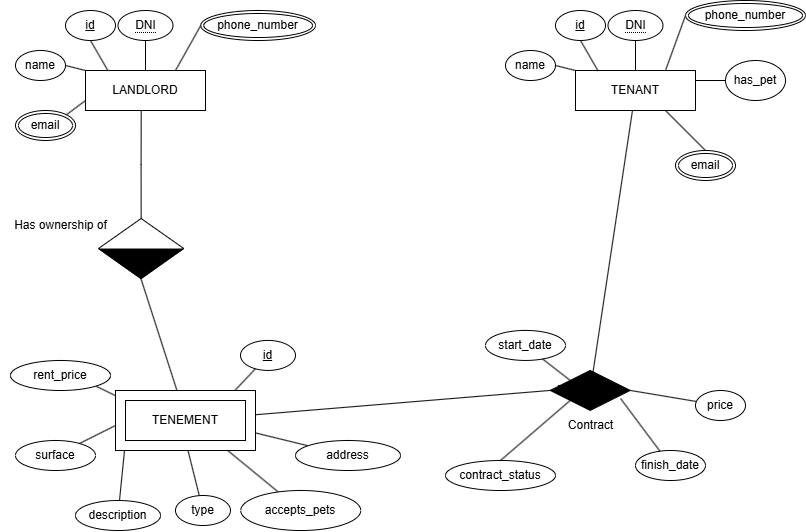

The diagram above was exported from draw.io. Its source (the exported page's mxGraphModel, read from the mxfile embedded in the PNG):
<mxGraphModel dx="868" dy="602" grid="1" gridSize="10" guides="1" tooltips="1" connect="1" arrows="1" fold="1" page="1" pageScale="1" pageWidth="850" pageHeight="1100" math="0" shadow="0" extFonts="Permanent Marker^https://fonts.googleapis.com/css?family=Permanent+Marker">
  <root>
    <mxCell id="0" />
    <mxCell id="1" parent="0" />
    <mxCell id="P-kD4vIVdi1ygSMWkIP4-18" style="rounded=0;orthogonalLoop=1;jettySize=auto;html=1;entryX=0.459;entryY=0.031;entryDx=0;entryDy=0;entryPerimeter=0;endArrow=none;startFill=0;exitX=1;exitY=0.5;exitDx=0;exitDy=0;" parent="1" source="P-kD4vIVdi1ygSMWkIP4-20" target="coGJ9hGW_dtz9E1MFK-v-3" edge="1">
      <mxGeometry relative="1" as="geometry" />
    </mxCell>
    <mxCell id="P-kD4vIVdi1ygSMWkIP4-7" value="" style="endArrow=none;html=1;rounded=0;entryX=1;entryY=1;entryDx=0;entryDy=0;exitX=0;exitY=0;exitDx=0;exitDy=0;" parent="1" source="coGJ9hGW_dtz9E1MFK-v-3" target="coGJ9hGW_dtz9E1MFK-v-45" edge="1">
      <mxGeometry width="50" height="50" relative="1" as="geometry">
        <mxPoint x="220" y="490" as="sourcePoint" />
        <mxPoint x="270" y="440" as="targetPoint" />
      </mxGeometry>
    </mxCell>
    <mxCell id="P-kD4vIVdi1ygSMWkIP4-8" value="" style="rounded=0;orthogonalLoop=1;jettySize=auto;html=1;endArrow=none;startFill=0;entryX=0;entryY=0.5;entryDx=0;entryDy=0;" parent="1" source="coGJ9hGW_dtz9E1MFK-v-44" target="coGJ9hGW_dtz9E1MFK-v-3" edge="1">
      <mxGeometry relative="1" as="geometry" />
    </mxCell>
    <mxCell id="P-kD4vIVdi1ygSMWkIP4-9" style="rounded=0;orthogonalLoop=1;jettySize=auto;html=1;entryX=0;entryY=1;entryDx=0;entryDy=0;endArrow=none;startFill=0;" parent="1" source="coGJ9hGW_dtz9E1MFK-v-43" target="coGJ9hGW_dtz9E1MFK-v-3" edge="1">
      <mxGeometry relative="1" as="geometry" />
    </mxCell>
    <mxCell id="P-kD4vIVdi1ygSMWkIP4-11" style="rounded=0;orthogonalLoop=1;jettySize=auto;html=1;entryX=0.5;entryY=1;entryDx=0;entryDy=0;endArrow=none;startFill=0;" parent="1" source="coGJ9hGW_dtz9E1MFK-v-41" target="coGJ9hGW_dtz9E1MFK-v-3" edge="1">
      <mxGeometry relative="1" as="geometry" />
    </mxCell>
    <mxCell id="P-kD4vIVdi1ygSMWkIP4-12" style="rounded=0;orthogonalLoop=1;jettySize=auto;html=1;entryX=0.75;entryY=1;entryDx=0;entryDy=0;endArrow=none;startFill=0;" parent="1" source="P-kD4vIVdi1ygSMWkIP4-1" target="coGJ9hGW_dtz9E1MFK-v-3" edge="1">
      <mxGeometry relative="1" as="geometry" />
    </mxCell>
    <mxCell id="P-kD4vIVdi1ygSMWkIP4-13" style="rounded=0;orthogonalLoop=1;jettySize=auto;html=1;entryX=1;entryY=0.75;entryDx=0;entryDy=0;endArrow=none;startFill=0;" parent="1" source="coGJ9hGW_dtz9E1MFK-v-39" target="coGJ9hGW_dtz9E1MFK-v-3" edge="1">
      <mxGeometry relative="1" as="geometry" />
    </mxCell>
    <mxCell id="P-kD4vIVdi1ygSMWkIP4-30" style="rounded=0;orthogonalLoop=1;jettySize=auto;html=1;exitX=0;exitY=0.5;exitDx=0;exitDy=0;endArrow=none;startFill=0;" parent="1" source="3W1KGrTLp7ZQHvL3Alhl-1" target="coGJ9hGW_dtz9E1MFK-v-3" edge="1">
      <mxGeometry relative="1" as="geometry">
        <mxPoint x="380" y="200" as="sourcePoint" />
      </mxGeometry>
    </mxCell>
    <mxCell id="P-kD4vIVdi1ygSMWkIP4-6" style="rounded=0;orthogonalLoop=1;jettySize=auto;html=1;entryX=0.845;entryY=-0.038;entryDx=0;entryDy=0;endArrow=none;startFill=0;entryPerimeter=0;" parent="1" source="coGJ9hGW_dtz9E1MFK-v-38" target="coGJ9hGW_dtz9E1MFK-v-3" edge="1">
      <mxGeometry relative="1" as="geometry" />
    </mxCell>
    <mxCell id="3W1KGrTLp7ZQHvL3Alhl-7" value="" style="rounded=0;whiteSpace=wrap;html=1;fillColor=default;" vertex="1" parent="1">
      <mxGeometry x="140" y="410" width="140" height="60" as="geometry" />
    </mxCell>
    <mxCell id="coGJ9hGW_dtz9E1MFK-v-1" value="LANDLORD" style="rounded=0;whiteSpace=wrap;html=1;" parent="1" vertex="1">
      <mxGeometry x="110" y="90" width="120" height="40" as="geometry" />
    </mxCell>
    <mxCell id="coGJ9hGW_dtz9E1MFK-v-3" value="TENEMENT" style="rounded=0;whiteSpace=wrap;html=1;" parent="1" vertex="1">
      <mxGeometry x="150" y="420" width="120" height="40" as="geometry" />
    </mxCell>
    <mxCell id="coGJ9hGW_dtz9E1MFK-v-6" value="&lt;u&gt;id&lt;/u&gt;" style="ellipse;whiteSpace=wrap;html=1;" parent="1" vertex="1">
      <mxGeometry x="90" y="30" width="50" height="30" as="geometry" />
    </mxCell>
    <mxCell id="coGJ9hGW_dtz9E1MFK-v-14" style="rounded=0;orthogonalLoop=1;jettySize=auto;html=1;exitX=0.5;exitY=1;exitDx=0;exitDy=0;entryX=0.5;entryY=0;entryDx=0;entryDy=0;endArrow=none;startFill=0;" parent="1" target="coGJ9hGW_dtz9E1MFK-v-1" edge="1">
      <mxGeometry relative="1" as="geometry">
        <mxPoint x="170" y="60" as="sourcePoint" />
      </mxGeometry>
    </mxCell>
    <mxCell id="coGJ9hGW_dtz9E1MFK-v-15" style="rounded=0;orthogonalLoop=1;jettySize=auto;html=1;exitX=0;exitY=0.5;exitDx=0;exitDy=0;entryX=0.75;entryY=0;entryDx=0;entryDy=0;endArrow=none;startFill=0;" parent="1" source="P-kD4vIVdi1ygSMWkIP4-2" target="coGJ9hGW_dtz9E1MFK-v-1" edge="1">
      <mxGeometry relative="1" as="geometry">
        <mxPoint x="265" y="60" as="sourcePoint" />
      </mxGeometry>
    </mxCell>
    <mxCell id="coGJ9hGW_dtz9E1MFK-v-12" style="rounded=0;orthogonalLoop=1;jettySize=auto;html=1;exitX=1;exitY=0.5;exitDx=0;exitDy=0;entryX=0;entryY=0;entryDx=0;entryDy=0;endArrow=none;startFill=0;" parent="1" source="coGJ9hGW_dtz9E1MFK-v-9" target="coGJ9hGW_dtz9E1MFK-v-1" edge="1">
      <mxGeometry relative="1" as="geometry" />
    </mxCell>
    <mxCell id="coGJ9hGW_dtz9E1MFK-v-9" value="name" style="ellipse;whiteSpace=wrap;html=1;" parent="1" vertex="1">
      <mxGeometry x="40" y="70" width="50" height="30" as="geometry" />
    </mxCell>
    <mxCell id="coGJ9hGW_dtz9E1MFK-v-11" style="rounded=0;orthogonalLoop=1;jettySize=auto;html=1;exitX=1;exitY=0.5;exitDx=0;exitDy=0;entryX=0;entryY=0.75;entryDx=0;entryDy=0;endArrow=none;startFill=0;" parent="1" target="coGJ9hGW_dtz9E1MFK-v-1" edge="1">
      <mxGeometry relative="1" as="geometry">
        <mxPoint x="90" y="135" as="sourcePoint" />
      </mxGeometry>
    </mxCell>
    <mxCell id="coGJ9hGW_dtz9E1MFK-v-13" style="rounded=0;orthogonalLoop=1;jettySize=auto;html=1;exitX=0.5;exitY=1;exitDx=0;exitDy=0;entryX=0.187;entryY=0.005;entryDx=0;entryDy=0;entryPerimeter=0;endArrow=none;startFill=0;" parent="1" source="coGJ9hGW_dtz9E1MFK-v-6" target="coGJ9hGW_dtz9E1MFK-v-1" edge="1">
      <mxGeometry relative="1" as="geometry" />
    </mxCell>
    <mxCell id="coGJ9hGW_dtz9E1MFK-v-22" value="TENANT" style="rounded=0;whiteSpace=wrap;html=1;" parent="1" vertex="1">
      <mxGeometry x="600" y="90" width="120" height="40" as="geometry" />
    </mxCell>
    <mxCell id="coGJ9hGW_dtz9E1MFK-v-23" value="&lt;u&gt;id&lt;/u&gt;" style="ellipse;whiteSpace=wrap;html=1;" parent="1" vertex="1">
      <mxGeometry x="580" y="30" width="50" height="30" as="geometry" />
    </mxCell>
    <mxCell id="coGJ9hGW_dtz9E1MFK-v-24" style="rounded=0;orthogonalLoop=1;jettySize=auto;html=1;exitX=0.5;exitY=1;exitDx=0;exitDy=0;entryX=0.5;entryY=0;entryDx=0;entryDy=0;endArrow=none;startFill=0;" parent="1" target="coGJ9hGW_dtz9E1MFK-v-22" edge="1">
      <mxGeometry relative="1" as="geometry">
        <mxPoint x="660" y="60" as="sourcePoint" />
      </mxGeometry>
    </mxCell>
    <mxCell id="coGJ9hGW_dtz9E1MFK-v-26" style="rounded=0;orthogonalLoop=1;jettySize=auto;html=1;exitX=0;exitY=0.5;exitDx=0;exitDy=0;entryX=0.75;entryY=0;entryDx=0;entryDy=0;endArrow=none;startFill=0;" parent="1" source="P-kD4vIVdi1ygSMWkIP4-3" target="coGJ9hGW_dtz9E1MFK-v-22" edge="1">
      <mxGeometry relative="1" as="geometry">
        <mxPoint x="715" y="60" as="sourcePoint" />
      </mxGeometry>
    </mxCell>
    <mxCell id="coGJ9hGW_dtz9E1MFK-v-28" style="rounded=0;orthogonalLoop=1;jettySize=auto;html=1;exitX=1;exitY=0.5;exitDx=0;exitDy=0;entryX=0;entryY=0;entryDx=0;entryDy=0;endArrow=none;startFill=0;" parent="1" source="coGJ9hGW_dtz9E1MFK-v-29" target="coGJ9hGW_dtz9E1MFK-v-22" edge="1">
      <mxGeometry relative="1" as="geometry" />
    </mxCell>
    <mxCell id="coGJ9hGW_dtz9E1MFK-v-29" value="name" style="ellipse;whiteSpace=wrap;html=1;" parent="1" vertex="1">
      <mxGeometry x="530" y="70" width="50" height="30" as="geometry" />
    </mxCell>
    <mxCell id="coGJ9hGW_dtz9E1MFK-v-30" style="rounded=0;orthogonalLoop=1;jettySize=auto;html=1;exitX=0.5;exitY=0;exitDx=0;exitDy=0;entryX=0.75;entryY=1;entryDx=0;entryDy=0;endArrow=none;startFill=0;" parent="1" source="P-kD4vIVdi1ygSMWkIP4-4" target="coGJ9hGW_dtz9E1MFK-v-22" edge="1">
      <mxGeometry relative="1" as="geometry">
        <mxPoint x="580" y="135" as="sourcePoint" />
      </mxGeometry>
    </mxCell>
    <mxCell id="coGJ9hGW_dtz9E1MFK-v-32" style="rounded=0;orthogonalLoop=1;jettySize=auto;html=1;exitX=0.5;exitY=1;exitDx=0;exitDy=0;entryX=0.187;entryY=0.005;entryDx=0;entryDy=0;entryPerimeter=0;endArrow=none;startFill=0;" parent="1" source="coGJ9hGW_dtz9E1MFK-v-23" target="coGJ9hGW_dtz9E1MFK-v-22" edge="1">
      <mxGeometry relative="1" as="geometry" />
    </mxCell>
    <mxCell id="coGJ9hGW_dtz9E1MFK-v-34" style="rounded=0;orthogonalLoop=1;jettySize=auto;html=1;entryX=1;entryY=0.25;entryDx=0;entryDy=0;endArrow=none;startFill=0;" parent="1" source="coGJ9hGW_dtz9E1MFK-v-33" target="coGJ9hGW_dtz9E1MFK-v-22" edge="1">
      <mxGeometry relative="1" as="geometry" />
    </mxCell>
    <mxCell id="coGJ9hGW_dtz9E1MFK-v-33" value="has_pet" style="ellipse;whiteSpace=wrap;html=1;" parent="1" vertex="1">
      <mxGeometry x="750" y="80" width="60" height="40" as="geometry" />
    </mxCell>
    <mxCell id="coGJ9hGW_dtz9E1MFK-v-38" value="&lt;u&gt;id&lt;/u&gt;" style="ellipse;whiteSpace=wrap;html=1;" parent="1" vertex="1">
      <mxGeometry x="265" y="359.93" width="55" height="30" as="geometry" />
    </mxCell>
    <mxCell id="coGJ9hGW_dtz9E1MFK-v-39" value="address" style="ellipse;whiteSpace=wrap;html=1;" parent="1" vertex="1">
      <mxGeometry x="320" y="460" width="105" height="30" as="geometry" />
    </mxCell>
    <mxCell id="coGJ9hGW_dtz9E1MFK-v-41" value="type" style="ellipse;whiteSpace=wrap;html=1;" parent="1" vertex="1">
      <mxGeometry x="200" y="515" width="55" height="30" as="geometry" />
    </mxCell>
    <mxCell id="coGJ9hGW_dtz9E1MFK-v-43" value="description" style="ellipse;whiteSpace=wrap;html=1;" parent="1" vertex="1">
      <mxGeometry x="100" y="520" width="85" height="30" as="geometry" />
    </mxCell>
    <mxCell id="coGJ9hGW_dtz9E1MFK-v-44" value="surface" style="ellipse;whiteSpace=wrap;html=1;" parent="1" vertex="1">
      <mxGeometry x="40" y="460" width="80" height="30" as="geometry" />
    </mxCell>
    <mxCell id="coGJ9hGW_dtz9E1MFK-v-45" value="rent_price" style="ellipse;whiteSpace=wrap;html=1;" parent="1" vertex="1">
      <mxGeometry x="35" y="380" width="100" height="30" as="geometry" />
    </mxCell>
    <mxCell id="P-kD4vIVdi1ygSMWkIP4-1" value="accepts_pets" style="ellipse;whiteSpace=wrap;html=1;" parent="1" vertex="1">
      <mxGeometry x="265.25" y="510" width="120" height="40" as="geometry" />
    </mxCell>
    <mxCell id="P-kD4vIVdi1ygSMWkIP4-2" value="phone_number" style="ellipse;shape=doubleEllipse;margin=3;whiteSpace=wrap;html=1;align=center;" parent="1" vertex="1">
      <mxGeometry x="225.25" y="30" width="114.75" height="30" as="geometry" />
    </mxCell>
    <mxCell id="P-kD4vIVdi1ygSMWkIP4-3" value="phone_number" style="ellipse;shape=doubleEllipse;margin=3;whiteSpace=wrap;html=1;align=center;" parent="1" vertex="1">
      <mxGeometry x="710" y="20" width="120" height="30" as="geometry" />
    </mxCell>
    <mxCell id="P-kD4vIVdi1ygSMWkIP4-4" value="email" style="ellipse;shape=doubleEllipse;margin=3;whiteSpace=wrap;html=1;align=center;" parent="1" vertex="1">
      <mxGeometry x="700" y="170" width="60" height="30" as="geometry" />
    </mxCell>
    <mxCell id="P-kD4vIVdi1ygSMWkIP4-15" value="" style="shape=rhombus;perimeter=rhombusPerimeter;whiteSpace=wrap;html=1;align=center;" parent="1" vertex="1">
      <mxGeometry x="123" y="238" width="85.25" height="60" as="geometry" />
    </mxCell>
    <mxCell id="P-kD4vIVdi1ygSMWkIP4-17" style="edgeStyle=orthogonalEdgeStyle;rounded=0;orthogonalLoop=1;jettySize=auto;html=1;exitX=0.5;exitY=0;exitDx=0;exitDy=0;entryX=0.464;entryY=1.017;entryDx=0;entryDy=0;entryPerimeter=0;endArrow=none;startFill=0;" parent="1" source="P-kD4vIVdi1ygSMWkIP4-15" target="coGJ9hGW_dtz9E1MFK-v-1" edge="1">
      <mxGeometry relative="1" as="geometry" />
    </mxCell>
    <mxCell id="P-kD4vIVdi1ygSMWkIP4-20" value="" style="triangle;whiteSpace=wrap;html=1;rotation=90;fillColor=#000000;" parent="1" vertex="1">
      <mxGeometry x="150.63" y="241.62" width="29.66" height="83.45" as="geometry" />
    </mxCell>
    <mxCell id="P-kD4vIVdi1ygSMWkIP4-21" value="Has ownership of" style="text;html=1;align=center;verticalAlign=middle;resizable=0;points=[];autosize=1;strokeColor=none;fillColor=none;" parent="1" vertex="1">
      <mxGeometry x="25" y="230.43" width="120" height="30" as="geometry" />
    </mxCell>
    <mxCell id="P-kD4vIVdi1ygSMWkIP4-22" value="contract_status" style="ellipse;whiteSpace=wrap;html=1;" parent="1" vertex="1">
      <mxGeometry x="470" y="480" width="110" height="30" as="geometry" />
    </mxCell>
    <mxCell id="P-kD4vIVdi1ygSMWkIP4-23" value="finish_date" style="ellipse;whiteSpace=wrap;html=1;" parent="1" vertex="1">
      <mxGeometry x="660" y="470" width="70" height="30" as="geometry" />
    </mxCell>
    <mxCell id="P-kD4vIVdi1ygSMWkIP4-24" value="start_date" style="ellipse;whiteSpace=wrap;html=1;" parent="1" vertex="1">
      <mxGeometry x="510" y="349.93" width="80" height="30" as="geometry" />
    </mxCell>
    <mxCell id="P-kD4vIVdi1ygSMWkIP4-25" value="price" style="ellipse;whiteSpace=wrap;html=1;" parent="1" vertex="1">
      <mxGeometry x="720" y="410" width="50" height="30" as="geometry" />
    </mxCell>
    <mxCell id="P-kD4vIVdi1ygSMWkIP4-26" style="rounded=0;orthogonalLoop=1;jettySize=auto;html=1;endArrow=none;startFill=0;entryX=1;entryY=0.5;entryDx=0;entryDy=0;" parent="1" source="P-kD4vIVdi1ygSMWkIP4-25" target="3W1KGrTLp7ZQHvL3Alhl-1" edge="1">
      <mxGeometry relative="1" as="geometry">
        <mxPoint x="644.75" y="399.93" as="targetPoint" />
      </mxGeometry>
    </mxCell>
    <mxCell id="P-kD4vIVdi1ygSMWkIP4-27" style="rounded=0;orthogonalLoop=1;jettySize=auto;html=1;entryX=0;entryY=1;entryDx=0;entryDy=0;endArrow=none;startFill=0;exitX=0.5;exitY=0;exitDx=0;exitDy=0;" parent="1" source="P-kD4vIVdi1ygSMWkIP4-22" target="3W1KGrTLp7ZQHvL3Alhl-1" edge="1">
      <mxGeometry relative="1" as="geometry">
        <mxPoint x="570" y="509.93" as="sourcePoint" />
        <mxPoint x="594.75" y="489.95" as="targetPoint" />
      </mxGeometry>
    </mxCell>
    <mxCell id="P-kD4vIVdi1ygSMWkIP4-28" style="rounded=0;orthogonalLoop=1;jettySize=auto;html=1;entryX=0;entryY=0;entryDx=0;entryDy=0;endArrow=none;startFill=0;" parent="1" source="P-kD4vIVdi1ygSMWkIP4-24" target="3W1KGrTLp7ZQHvL3Alhl-1" edge="1">
      <mxGeometry relative="1" as="geometry">
        <mxPoint x="620.1100000000001" y="497.45" as="targetPoint" />
      </mxGeometry>
    </mxCell>
    <mxCell id="P-kD4vIVdi1ygSMWkIP4-29" style="rounded=0;orthogonalLoop=1;jettySize=auto;html=1;entryX=0.88;entryY=0.705;entryDx=0;entryDy=0;entryPerimeter=0;endArrow=none;startFill=0;" parent="1" source="P-kD4vIVdi1ygSMWkIP4-23" target="3W1KGrTLp7ZQHvL3Alhl-1" edge="1">
      <mxGeometry relative="1" as="geometry">
        <mxPoint x="632.75" y="515.45" as="targetPoint" />
      </mxGeometry>
    </mxCell>
    <mxCell id="P-kD4vIVdi1ygSMWkIP4-32" style="rounded=0;orthogonalLoop=1;jettySize=auto;html=1;endArrow=none;startFill=0;" parent="1" source="coGJ9hGW_dtz9E1MFK-v-22" target="3W1KGrTLp7ZQHvL3Alhl-1" edge="1">
      <mxGeometry relative="1" as="geometry">
        <mxPoint x="420.6399999999999" y="258.8599999999999" as="targetPoint" />
      </mxGeometry>
    </mxCell>
    <mxCell id="P-kD4vIVdi1ygSMWkIP4-34" value="&lt;span style=&quot;border-bottom: 1px dotted&quot;&gt;DNI&lt;/span&gt;" style="ellipse;whiteSpace=wrap;html=1;align=center;" parent="1" vertex="1">
      <mxGeometry x="142.5" y="30" width="55" height="30" as="geometry" />
    </mxCell>
    <mxCell id="P-kD4vIVdi1ygSMWkIP4-35" value="&lt;span style=&quot;border-bottom: 1px dotted&quot;&gt;DNI&lt;/span&gt;" style="ellipse;whiteSpace=wrap;html=1;align=center;" parent="1" vertex="1">
      <mxGeometry x="632.5" y="30" width="55" height="30" as="geometry" />
    </mxCell>
    <mxCell id="P-kD4vIVdi1ygSMWkIP4-36" value="email" style="ellipse;shape=doubleEllipse;margin=3;whiteSpace=wrap;html=1;align=center;" parent="1" vertex="1">
      <mxGeometry x="40" y="130" width="60" height="30" as="geometry" />
    </mxCell>
    <mxCell id="3W1KGrTLp7ZQHvL3Alhl-1" value="Relationship" style="shape=rhombus;perimeter=rhombusPerimeter;whiteSpace=wrap;html=1;align=center;fillColor=#000000;" vertex="1" parent="1">
      <mxGeometry x="574.75" y="389.93" width="80" height="40" as="geometry" />
    </mxCell>
    <mxCell id="3W1KGrTLp7ZQHvL3Alhl-3" value="Contract" style="text;html=1;align=center;verticalAlign=middle;resizable=0;points=[];autosize=1;strokeColor=none;fillColor=none;" vertex="1" parent="1">
      <mxGeometry x="579.75" y="429.93" width="70" height="30" as="geometry" />
    </mxCell>
  </root>
</mxGraphModel>